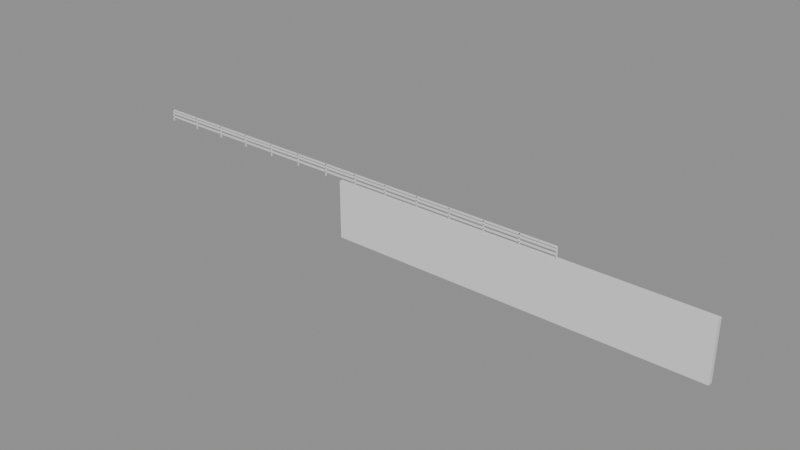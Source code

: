 # Source: e1741_after.blend  (saved by Blender 5.2.44; exported with 4.5.12 LTS)
import bpy
from mathutils import Matrix  # noqa: F401  (used for matrix-valued properties, if any)

bpy.ops.wm.read_factory_settings(use_empty=True)
scene = bpy.context.scene
scene.name = 'Scene'

# ---- materials (node trees are filled in below, after node groups)
mat_ladrillo_rojo = bpy.data.materials.new('Ladrillo_Rojo')
mat_acero = bpy.data.materials.new('Acero')

# ---- material node trees
mat_ladrillo_rojo.use_nodes = True; mat_ladrillo_rojo.node_tree.nodes.clear()
_N = mat_ladrillo_rojo.node_tree.nodes; _L = mat_ladrillo_rojo.node_tree.links
n0 = _N.new('ShaderNodeBsdfPrincipled'); n0.name = 'Principled BSDF'; n0.location = (-200, 100)
n0.inputs[3].default_value = 1.45
n0.inputs[10].default_value = 0.005
n1 = _N.new('ShaderNodeOutputMaterial'); n1.name = 'Material Output'; n1.location = (200, 100)
_L.new(n0.outputs[0], n1.inputs[0])
n1.is_active_output = True
mat_acero.use_nodes = True; mat_acero.node_tree.nodes.clear()
_N = mat_acero.node_tree.nodes; _L = mat_acero.node_tree.links
n0 = _N.new('ShaderNodeBsdfPrincipled'); n0.name = 'Principled BSDF'; n0.location = (-200, 100)
n0.inputs[3].default_value = 1.45
n0.inputs[10].default_value = 0.005
n1 = _N.new('ShaderNodeOutputMaterial'); n1.name = 'Material Output'; n1.location = (200, 100)
_L.new(n0.outputs[0], n1.inputs[0])
n1.is_active_output = True

# ---- meshes
me_cercoperimetral_cuerpo_mesh = bpy.data.meshes.new('CercoPerimetral_Cuerpo_mesh')
me_cercoperimetral_cuerpo_mesh.from_pydata([(0.0, 0.0, 0.0), (16.0, 0.0, 0.0), (16.0, 0.2, 0.0), (0.0, 0.2, 0.0), (0.0, 0.0, 2.5), (16.0, 0.0, 2.5), (16.0, 0.2, 2.5), (0.0, 0.2, 2.5)], [], [(0, 1, 2, 3), (4, 5, 6, 7), (0, 1, 5, 4), (1, 2, 6, 5), (2, 3, 7, 6), (3, 0, 4, 7)])
me_cercoperimetral_cuerpo_mesh.materials.append(mat_ladrillo_rojo)
me_cercoperimetral_cuerpo_mesh.update()
me_barandasuperior_poste_1_mesh = bpy.data.meshes.new('BarandaSuperior_Poste_1_mesh')
me_barandasuperior_poste_1_mesh.from_pydata([(0.0, 0.0, 0.0), (0.04, 0.0, 0.0), (0.04, 0.04, 0.0), (0.0, 0.04, 0.0), (0.0, 0.0, 0.5), (0.04, 0.0, 0.5), (0.04, 0.04, 0.5), (0.0, 0.04, 0.5)], [], [(0, 1, 2, 3), (4, 5, 6, 7), (0, 1, 5, 4), (1, 2, 6, 5), (2, 3, 7, 6), (3, 0, 4, 7)])
me_barandasuperior_poste_1_mesh.materials.append(mat_acero)
me_barandasuperior_poste_1_mesh.update()
me_barandasuperior_poste_2_mesh = bpy.data.meshes.new('BarandaSuperior_Poste_2_mesh')
me_barandasuperior_poste_2_mesh.from_pydata([(0.0, 0.0, 0.0), (0.04, 0.0, 0.0), (0.04, 0.04, 0.0), (0.0, 0.04, 0.0), (0.0, 0.0, 0.5), (0.04, 0.0, 0.5), (0.04, 0.04, 0.5), (0.0, 0.04, 0.5)], [], [(0, 1, 2, 3), (4, 5, 6, 7), (0, 1, 5, 4), (1, 2, 6, 5), (2, 3, 7, 6), (3, 0, 4, 7)])
me_barandasuperior_poste_2_mesh.materials.append(mat_acero)
me_barandasuperior_poste_2_mesh.update()
me_barandasuperior_poste_3_mesh = bpy.data.meshes.new('BarandaSuperior_Poste_3_mesh')
me_barandasuperior_poste_3_mesh.from_pydata([(0.0, 0.0, 0.0), (0.04, 0.0, 0.0), (0.04, 0.04, 0.0), (0.0, 0.04, 0.0), (0.0, 0.0, 0.5), (0.04, 0.0, 0.5), (0.04, 0.04, 0.5), (0.0, 0.04, 0.5)], [], [(0, 1, 2, 3), (4, 5, 6, 7), (0, 1, 5, 4), (1, 2, 6, 5), (2, 3, 7, 6), (3, 0, 4, 7)])
me_barandasuperior_poste_3_mesh.materials.append(mat_acero)
me_barandasuperior_poste_3_mesh.update()
me_barandasuperior_poste_4_mesh = bpy.data.meshes.new('BarandaSuperior_Poste_4_mesh')
me_barandasuperior_poste_4_mesh.from_pydata([(0.0, 0.0, 0.0), (0.04, 0.0, 0.0), (0.04, 0.04, 0.0), (0.0, 0.04, 0.0), (0.0, 0.0, 0.5), (0.04, 0.0, 0.5), (0.04, 0.04, 0.5), (0.0, 0.04, 0.5)], [], [(0, 1, 2, 3), (4, 5, 6, 7), (0, 1, 5, 4), (1, 2, 6, 5), (2, 3, 7, 6), (3, 0, 4, 7)])
me_barandasuperior_poste_4_mesh.materials.append(mat_acero)
me_barandasuperior_poste_4_mesh.update()
me_barandasuperior_poste_5_mesh = bpy.data.meshes.new('BarandaSuperior_Poste_5_mesh')
me_barandasuperior_poste_5_mesh.from_pydata([(0.0, 0.0, 0.0), (0.04, 0.0, 0.0), (0.04, 0.04, 0.0), (0.0, 0.04, 0.0), (0.0, 0.0, 0.5), (0.04, 0.0, 0.5), (0.04, 0.04, 0.5), (0.0, 0.04, 0.5)], [], [(0, 1, 2, 3), (4, 5, 6, 7), (0, 1, 5, 4), (1, 2, 6, 5), (2, 3, 7, 6), (3, 0, 4, 7)])
me_barandasuperior_poste_5_mesh.materials.append(mat_acero)
me_barandasuperior_poste_5_mesh.update()
me_barandasuperior_poste_6_mesh = bpy.data.meshes.new('BarandaSuperior_Poste_6_mesh')
me_barandasuperior_poste_6_mesh.from_pydata([(0.0, 0.0, 0.0), (0.04, 0.0, 0.0), (0.04, 0.04, 0.0), (0.0, 0.04, 0.0), (0.0, 0.0, 0.5), (0.04, 0.0, 0.5), (0.04, 0.04, 0.5), (0.0, 0.04, 0.5)], [], [(0, 1, 2, 3), (4, 5, 6, 7), (0, 1, 5, 4), (1, 2, 6, 5), (2, 3, 7, 6), (3, 0, 4, 7)])
me_barandasuperior_poste_6_mesh.materials.append(mat_acero)
me_barandasuperior_poste_6_mesh.update()
me_barandasuperior_poste_7_mesh = bpy.data.meshes.new('BarandaSuperior_Poste_7_mesh')
me_barandasuperior_poste_7_mesh.from_pydata([(0.0, 0.0, 0.0), (0.04, 0.0, 0.0), (0.04, 0.04, 0.0), (0.0, 0.04, 0.0), (0.0, 0.0, 0.5), (0.04, 0.0, 0.5), (0.04, 0.04, 0.5), (0.0, 0.04, 0.5)], [], [(0, 1, 2, 3), (4, 5, 6, 7), (0, 1, 5, 4), (1, 2, 6, 5), (2, 3, 7, 6), (3, 0, 4, 7)])
me_barandasuperior_poste_7_mesh.materials.append(mat_acero)
me_barandasuperior_poste_7_mesh.update()
me_barandasuperior_poste_8_mesh = bpy.data.meshes.new('BarandaSuperior_Poste_8_mesh')
me_barandasuperior_poste_8_mesh.from_pydata([(0.0, 0.0, 0.0), (0.04, 0.0, 0.0), (0.04, 0.04, 0.0), (0.0, 0.04, 0.0), (0.0, 0.0, 0.5), (0.04, 0.0, 0.5), (0.04, 0.04, 0.5), (0.0, 0.04, 0.5)], [], [(0, 1, 2, 3), (4, 5, 6, 7), (0, 1, 5, 4), (1, 2, 6, 5), (2, 3, 7, 6), (3, 0, 4, 7)])
me_barandasuperior_poste_8_mesh.materials.append(mat_acero)
me_barandasuperior_poste_8_mesh.update()
me_barandasuperior_poste_9_mesh = bpy.data.meshes.new('BarandaSuperior_Poste_9_mesh')
me_barandasuperior_poste_9_mesh.from_pydata([(0.0, 0.0, 0.0), (0.04, 0.0, 0.0), (0.04, 0.04, 0.0), (0.0, 0.04, 0.0), (0.0, 0.0, 0.5), (0.04, 0.0, 0.5), (0.04, 0.04, 0.5), (0.0, 0.04, 0.5)], [], [(0, 1, 2, 3), (4, 5, 6, 7), (0, 1, 5, 4), (1, 2, 6, 5), (2, 3, 7, 6), (3, 0, 4, 7)])
me_barandasuperior_poste_9_mesh.materials.append(mat_acero)
me_barandasuperior_poste_9_mesh.update()
me_barandasuperior_poste_10_mesh = bpy.data.meshes.new('BarandaSuperior_Poste_10_mesh')
me_barandasuperior_poste_10_mesh.from_pydata([(0.0, 0.0, 0.0), (0.04, 0.0, 0.0), (0.04, 0.04, 0.0), (0.0, 0.04, 0.0), (0.0, 0.0, 0.5), (0.04, 0.0, 0.5), (0.04, 0.04, 0.5), (0.0, 0.04, 0.5)], [], [(0, 1, 2, 3), (4, 5, 6, 7), (0, 1, 5, 4), (1, 2, 6, 5), (2, 3, 7, 6), (3, 0, 4, 7)])
me_barandasuperior_poste_10_mesh.materials.append(mat_acero)
me_barandasuperior_poste_10_mesh.update()
me_barandasuperior_poste_11_mesh = bpy.data.meshes.new('BarandaSuperior_Poste_11_mesh')
me_barandasuperior_poste_11_mesh.from_pydata([(0.0, 0.0, 0.0), (0.04, 0.0, 0.0), (0.04, 0.04, 0.0), (0.0, 0.04, 0.0), (0.0, 0.0, 0.5), (0.04, 0.0, 0.5), (0.04, 0.04, 0.5), (0.0, 0.04, 0.5)], [], [(0, 1, 2, 3), (4, 5, 6, 7), (0, 1, 5, 4), (1, 2, 6, 5), (2, 3, 7, 6), (3, 0, 4, 7)])
me_barandasuperior_poste_11_mesh.materials.append(mat_acero)
me_barandasuperior_poste_11_mesh.update()
me_barandasuperior_poste_12_mesh = bpy.data.meshes.new('BarandaSuperior_Poste_12_mesh')
me_barandasuperior_poste_12_mesh.from_pydata([(0.0, 0.0, 0.0), (0.04, 0.0, 0.0), (0.04, 0.04, 0.0), (0.0, 0.04, 0.0), (0.0, 0.0, 0.5), (0.04, 0.0, 0.5), (0.04, 0.04, 0.5), (0.0, 0.04, 0.5)], [], [(0, 1, 2, 3), (4, 5, 6, 7), (0, 1, 5, 4), (1, 2, 6, 5), (2, 3, 7, 6), (3, 0, 4, 7)])
me_barandasuperior_poste_12_mesh.materials.append(mat_acero)
me_barandasuperior_poste_12_mesh.update()
me_barandasuperior_poste_13_mesh = bpy.data.meshes.new('BarandaSuperior_Poste_13_mesh')
me_barandasuperior_poste_13_mesh.from_pydata([(0.0, 0.0, 0.0), (0.04, 0.0, 0.0), (0.04, 0.04, 0.0), (0.0, 0.04, 0.0), (0.0, 0.0, 0.5), (0.04, 0.0, 0.5), (0.04, 0.04, 0.5), (0.0, 0.04, 0.5)], [], [(0, 1, 2, 3), (4, 5, 6, 7), (0, 1, 5, 4), (1, 2, 6, 5), (2, 3, 7, 6), (3, 0, 4, 7)])
me_barandasuperior_poste_13_mesh.materials.append(mat_acero)
me_barandasuperior_poste_13_mesh.update()
me_barandasuperior_poste_14_mesh = bpy.data.meshes.new('BarandaSuperior_Poste_14_mesh')
me_barandasuperior_poste_14_mesh.from_pydata([(0.0, 0.0, 0.0), (0.04, 0.0, 0.0), (0.04, 0.04, 0.0), (0.0, 0.04, 0.0), (0.0, 0.0, 0.5), (0.04, 0.0, 0.5), (0.04, 0.04, 0.5), (0.0, 0.04, 0.5)], [], [(0, 1, 2, 3), (4, 5, 6, 7), (0, 1, 5, 4), (1, 2, 6, 5), (2, 3, 7, 6), (3, 0, 4, 7)])
me_barandasuperior_poste_14_mesh.materials.append(mat_acero)
me_barandasuperior_poste_14_mesh.update()
me_barandasuperior_top_mesh = bpy.data.meshes.new('BarandaSuperior_Top_mesh')
me_barandasuperior_top_mesh.from_pydata([(0.0, 0.0, 0.0), (20.0, 0.0, 0.0), (20.0, 0.08, 0.0), (0.0, 0.08, 0.0), (0.0, 0.0, 0.04), (20.0, 0.0, 0.04), (20.0, 0.08, 0.04), (0.0, 0.08, 0.04)], [], [(0, 1, 2, 3), (4, 5, 6, 7), (0, 1, 5, 4), (1, 2, 6, 5), (2, 3, 7, 6), (3, 0, 4, 7)])
me_barandasuperior_top_mesh.materials.append(mat_acero)
me_barandasuperior_top_mesh.update()
me_barandasuperior_trav_1_mesh = bpy.data.meshes.new('BarandaSuperior_Trav_1_mesh')
me_barandasuperior_trav_1_mesh.from_pydata([(0.0, 0.0, 0.0), (20.0, 0.0, 0.0), (20.0, 0.08, 0.0), (0.0, 0.08, 0.0), (0.0, 0.0, 0.04), (20.0, 0.0, 0.04), (20.0, 0.08, 0.04), (0.0, 0.08, 0.04)], [], [(0, 1, 2, 3), (4, 5, 6, 7), (0, 1, 5, 4), (1, 2, 6, 5), (2, 3, 7, 6), (3, 0, 4, 7)])
me_barandasuperior_trav_1_mesh.materials.append(mat_acero)
me_barandasuperior_trav_1_mesh.update()
me_barandasuperior_trav_2_mesh = bpy.data.meshes.new('BarandaSuperior_Trav_2_mesh')
me_barandasuperior_trav_2_mesh.from_pydata([(0.0, 0.0, 0.0), (20.0, 0.0, 0.0), (20.0, 0.08, 0.0), (0.0, 0.08, 0.0), (0.0, 0.0, 0.04), (20.0, 0.0, 0.04), (20.0, 0.08, 0.04), (0.0, 0.08, 0.04)], [], [(0, 1, 2, 3), (4, 5, 6, 7), (0, 1, 5, 4), (1, 2, 6, 5), (2, 3, 7, 6), (3, 0, 4, 7)])
me_barandasuperior_trav_2_mesh.materials.append(mat_acero)
me_barandasuperior_trav_2_mesh.update()

# ---- objects
ob_cercoperimetral = bpy.data.objects.new('CercoPerimetral', None)
ob_cercoperimetral_cuerpo = bpy.data.objects.new('CercoPerimetral_Cuerpo', me_cercoperimetral_cuerpo_mesh)
ob_barandasuperior = bpy.data.objects.new('BarandaSuperior', None)
ob_barandasuperior_poste_1 = bpy.data.objects.new('BarandaSuperior_Poste_1', me_barandasuperior_poste_1_mesh)
ob_barandasuperior_poste_2 = bpy.data.objects.new('BarandaSuperior_Poste_2', me_barandasuperior_poste_2_mesh)
ob_barandasuperior_poste_3 = bpy.data.objects.new('BarandaSuperior_Poste_3', me_barandasuperior_poste_3_mesh)
ob_barandasuperior_poste_4 = bpy.data.objects.new('BarandaSuperior_Poste_4', me_barandasuperior_poste_4_mesh)
ob_barandasuperior_poste_5 = bpy.data.objects.new('BarandaSuperior_Poste_5', me_barandasuperior_poste_5_mesh)
ob_barandasuperior_poste_6 = bpy.data.objects.new('BarandaSuperior_Poste_6', me_barandasuperior_poste_6_mesh)
ob_barandasuperior_poste_7 = bpy.data.objects.new('BarandaSuperior_Poste_7', me_barandasuperior_poste_7_mesh)
ob_barandasuperior_poste_8 = bpy.data.objects.new('BarandaSuperior_Poste_8', me_barandasuperior_poste_8_mesh)
ob_barandasuperior_poste_9 = bpy.data.objects.new('BarandaSuperior_Poste_9', me_barandasuperior_poste_9_mesh)
ob_barandasuperior_poste_10 = bpy.data.objects.new('BarandaSuperior_Poste_10', me_barandasuperior_poste_10_mesh)
ob_barandasuperior_poste_11 = bpy.data.objects.new('BarandaSuperior_Poste_11', me_barandasuperior_poste_11_mesh)
ob_barandasuperior_poste_12 = bpy.data.objects.new('BarandaSuperior_Poste_12', me_barandasuperior_poste_12_mesh)
ob_barandasuperior_poste_13 = bpy.data.objects.new('BarandaSuperior_Poste_13', me_barandasuperior_poste_13_mesh)
ob_barandasuperior_poste_14 = bpy.data.objects.new('BarandaSuperior_Poste_14', me_barandasuperior_poste_14_mesh)
ob_barandasuperior_top = bpy.data.objects.new('BarandaSuperior_Top', me_barandasuperior_top_mesh)
ob_barandasuperior_trav_1 = bpy.data.objects.new('BarandaSuperior_Trav_1', me_barandasuperior_trav_1_mesh)
ob_barandasuperior_trav_2 = bpy.data.objects.new('BarandaSuperior_Trav_2', me_barandasuperior_trav_2_mesh)

# ---- transforms, parenting, visibility, modifiers, constraints
ob_cercoperimetral.location = (0.0, 0.0, 0.0)
ob_cercoperimetral.empty_display_type = 'ARROWS'
ob_cercoperimetral_cuerpo.parent = ob_cercoperimetral
ob_cercoperimetral_cuerpo.location = (0.0, 0.0, 0.0)
ob_barandasuperior.location = (-10.0, 0.0, 2.5)
ob_barandasuperior.empty_display_type = 'ARROWS'
ob_barandasuperior_poste_1.parent = ob_barandasuperior
ob_barandasuperior_poste_1.location = (0.0, 0.0, 0.0)
ob_barandasuperior_poste_2.parent = ob_barandasuperior
ob_barandasuperior_poste_2.location = (1.538, 0.0, 0.0)
ob_barandasuperior_poste_3.parent = ob_barandasuperior
ob_barandasuperior_poste_3.location = (3.077, 0.0, 0.0)
ob_barandasuperior_poste_4.parent = ob_barandasuperior
ob_barandasuperior_poste_4.location = (4.615, 0.0, 0.0)
ob_barandasuperior_poste_5.parent = ob_barandasuperior
ob_barandasuperior_poste_5.location = (6.154, 0.0, 0.0)
ob_barandasuperior_poste_6.parent = ob_barandasuperior
ob_barandasuperior_poste_6.location = (7.692, 0.0, 0.0)
ob_barandasuperior_poste_7.parent = ob_barandasuperior
ob_barandasuperior_poste_7.location = (9.231, 0.0, 0.0)
ob_barandasuperior_poste_8.parent = ob_barandasuperior
ob_barandasuperior_poste_8.location = (10.77, 0.0, 0.0)
ob_barandasuperior_poste_9.parent = ob_barandasuperior
ob_barandasuperior_poste_9.location = (12.31, 0.0, 0.0)
ob_barandasuperior_poste_10.parent = ob_barandasuperior
ob_barandasuperior_poste_10.location = (13.85, 0.0, 0.0)
ob_barandasuperior_poste_11.parent = ob_barandasuperior
ob_barandasuperior_poste_11.location = (15.38, 0.0, 0.0)
ob_barandasuperior_poste_12.parent = ob_barandasuperior
ob_barandasuperior_poste_12.location = (16.92, 0.0, 0.0)
ob_barandasuperior_poste_13.parent = ob_barandasuperior
ob_barandasuperior_poste_13.location = (18.46, 0.0, 0.0)
ob_barandasuperior_poste_14.parent = ob_barandasuperior
ob_barandasuperior_poste_14.location = (20.0, 0.0, 0.0)
ob_barandasuperior_top.parent = ob_barandasuperior
ob_barandasuperior_top.location = (0.0, 0.0, 0.46)
ob_barandasuperior_trav_1.parent = ob_barandasuperior
ob_barandasuperior_trav_1.location = (0.0, 0.0, 0.1667)
ob_barandasuperior_trav_2.parent = ob_barandasuperior
ob_barandasuperior_trav_2.location = (0.0, 0.0, 0.3333)

# ---- collection membership
scene.collection.objects.link(ob_cercoperimetral)
scene.collection.objects.link(ob_cercoperimetral_cuerpo)
scene.collection.objects.link(ob_barandasuperior)
scene.collection.objects.link(ob_barandasuperior_poste_1)
scene.collection.objects.link(ob_barandasuperior_poste_2)
scene.collection.objects.link(ob_barandasuperior_poste_3)
scene.collection.objects.link(ob_barandasuperior_poste_4)
scene.collection.objects.link(ob_barandasuperior_poste_5)
scene.collection.objects.link(ob_barandasuperior_poste_6)
scene.collection.objects.link(ob_barandasuperior_poste_7)
scene.collection.objects.link(ob_barandasuperior_poste_8)
scene.collection.objects.link(ob_barandasuperior_poste_9)
scene.collection.objects.link(ob_barandasuperior_poste_10)
scene.collection.objects.link(ob_barandasuperior_poste_11)
scene.collection.objects.link(ob_barandasuperior_poste_12)
scene.collection.objects.link(ob_barandasuperior_poste_13)
scene.collection.objects.link(ob_barandasuperior_poste_14)
scene.collection.objects.link(ob_barandasuperior_top)
scene.collection.objects.link(ob_barandasuperior_trav_1)
scene.collection.objects.link(ob_barandasuperior_trav_2)

# ---- scene / render settings (as saved in the file)
scene.frame_start = 1; scene.frame_end = 250; scene.frame_set(1)
scene.render.engine = 'BLENDER_EEVEE_NEXT'
scene.render.bake_bias = 0.0
scene.render.bake_samples = 0
scene.render.compositor_device = 'GPU'
scene.eevee.use_volume_custom_range = False
scene.eevee.fast_gi_thickness_near = 0.1
scene.eevee.fast_gi_thickness_far = 0.0
scene.eevee.ray_tracing_options.screen_trace_thickness = 0.1
bpy.context.view_layer.update()

# ---- added for rendering (the .blend has no active camera and no usable light): camera, sun + grey world if the file has none
cam_auto = bpy.data.cameras.new('AutoCamera')
cam_auto.lens = 50.0
cam_auto.sensor_width = 36.0
cam_auto.clip_end = 1000.0
ob_auto_camera = bpy.data.objects.new('AutoCamera', cam_auto)
scene.collection.objects.link(ob_auto_camera)
ob_auto_camera.location = (27.2162, -28.9594, 20.8729)
ob_auto_camera.rotation_euler = (1.09748, -7.21219e-08, 0.694738)
scene.camera = ob_auto_camera
light_auto_sun = bpy.data.lights.new('AutoSun', 'SUN')
light_auto_sun.energy = 3.0
light_auto_sun.angle = 0.0523599
ob_auto_sun = bpy.data.objects.new('AutoSun', light_auto_sun)
scene.collection.objects.link(ob_auto_sun)
ob_auto_sun.rotation_euler = (0.872665, 0.174533, 0.523599)
if scene.world is None:
    world_auto = bpy.data.worlds.new('AutoWorld')
    world_auto.color = (0.3, 0.3, 0.3)
    scene.world = world_auto
bpy.context.view_layer.update()
